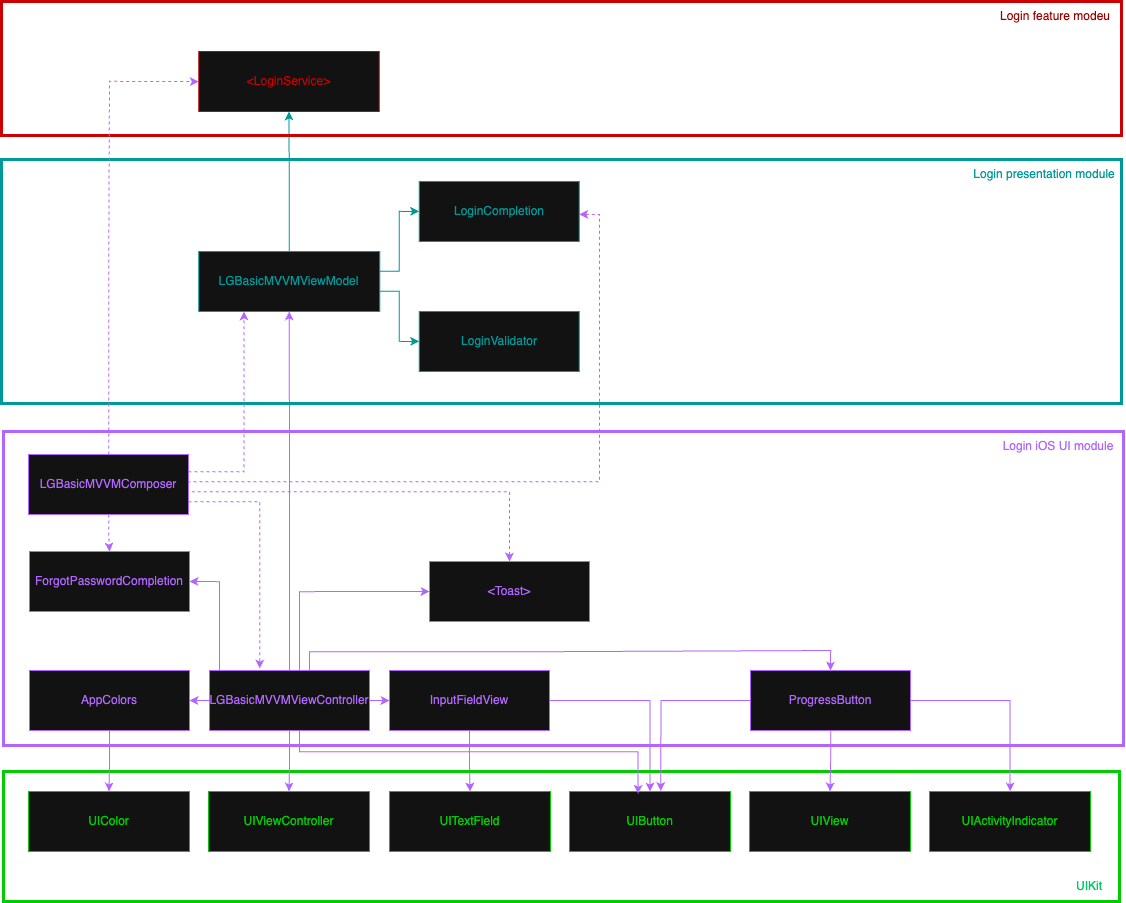

The diagram above was exported from draw.io. Its source (the exported page's mxGraphModel, read from the mxfile embedded in the PNG):
<mxGraphModel dx="1424" dy="637" grid="1" gridSize="10" guides="1" tooltips="1" connect="1" arrows="1" fold="1" page="1" pageScale="1" pageWidth="827" pageHeight="1169" math="0" shadow="0">
  <root>
    <mxCell id="0" />
    <mxCell id="1" parent="0" />
    <mxCell id="1TOxUHEk5hykWcYCHkwm-44" style="edgeStyle=orthogonalEdgeStyle;rounded=0;orthogonalLoop=1;jettySize=auto;html=1;entryX=0.5;entryY=0;entryDx=0;entryDy=0;strokeColor=#B266FF;" edge="1" parent="1" source="1TOxUHEk5hykWcYCHkwm-46" target="1TOxUHEk5hykWcYCHkwm-71">
      <mxGeometry relative="1" as="geometry" />
    </mxCell>
    <mxCell id="1TOxUHEk5hykWcYCHkwm-45" style="edgeStyle=orthogonalEdgeStyle;rounded=0;orthogonalLoop=1;jettySize=auto;html=1;entryX=0.5;entryY=0;entryDx=0;entryDy=0;strokeColor=#B266FF;" edge="1" parent="1" source="1TOxUHEk5hykWcYCHkwm-46" target="1TOxUHEk5hykWcYCHkwm-72">
      <mxGeometry relative="1" as="geometry" />
    </mxCell>
    <mxCell id="1TOxUHEk5hykWcYCHkwm-46" value="&lt;span style=&quot;color: light-dark(rgb(0, 0, 0), rgb(178, 102, 255));&quot;&gt;InputFieldView&lt;/span&gt;" style="rounded=0;whiteSpace=wrap;html=1;strokeColor=light-dark(#000000,#B266FF);" vertex="1" parent="1">
      <mxGeometry x="1490" y="1939" width="160" height="60" as="geometry" />
    </mxCell>
    <mxCell id="1TOxUHEk5hykWcYCHkwm-47" value="&lt;span style=&quot;color: light-dark(rgb(0, 0, 0), rgb(178, 102, 255));&quot;&gt;ForgotPasswordCompletion&lt;/span&gt;" style="rounded=0;whiteSpace=wrap;html=1;strokeColor=light-dark(#000000,#B266FF);" vertex="1" parent="1">
      <mxGeometry x="1130" y="1820" width="160" height="60" as="geometry" />
    </mxCell>
    <mxCell id="1TOxUHEk5hykWcYCHkwm-48" value="" style="rounded=0;whiteSpace=wrap;html=1;strokeColor=light-dark(#000000,#B266FF);fillColor=none;strokeWidth=3;" vertex="1" parent="1">
      <mxGeometry x="1104" y="1700" width="1120" height="314" as="geometry" />
    </mxCell>
    <mxCell id="1TOxUHEk5hykWcYCHkwm-49" value="" style="rounded=0;whiteSpace=wrap;html=1;strokeColor=light-dark(#000000,#00CC00);fillColor=none;strokeWidth=3;" vertex="1" parent="1">
      <mxGeometry x="1104" y="2040" width="1116" height="130" as="geometry" />
    </mxCell>
    <mxCell id="1TOxUHEk5hykWcYCHkwm-50" value="&lt;font style=&quot;color: light-dark(rgb(0, 0, 0), rgb(0, 204, 102));&quot;&gt;UIKit&lt;/font&gt;" style="text;html=1;align=center;verticalAlign=middle;whiteSpace=wrap;rounded=0;" vertex="1" parent="1">
      <mxGeometry x="2160" y="2140" width="60" height="30" as="geometry" />
    </mxCell>
    <mxCell id="1TOxUHEk5hykWcYCHkwm-51" value="&lt;font style=&quot;color: light-dark(rgb(0, 0, 0), rgb(178, 102, 255));&quot;&gt;Login iOS UI module&lt;/font&gt;" style="text;html=1;align=center;verticalAlign=middle;whiteSpace=wrap;rounded=0;" vertex="1" parent="1">
      <mxGeometry x="2098" y="1700" width="122" height="30" as="geometry" />
    </mxCell>
    <mxCell id="1TOxUHEk5hykWcYCHkwm-52" value="&lt;font style=&quot;color: light-dark(rgb(0, 0, 0), rgb(0, 153, 153));&quot;&gt;LoginCompletion&lt;/font&gt;" style="rounded=0;whiteSpace=wrap;html=1;strokeColor=light-dark(#000000,#009999);" vertex="1" parent="1">
      <mxGeometry x="1519.75" y="1450" width="160" height="60" as="geometry" />
    </mxCell>
    <mxCell id="1TOxUHEk5hykWcYCHkwm-53" style="edgeStyle=orthogonalEdgeStyle;rounded=0;orthogonalLoop=1;jettySize=auto;html=1;entryX=0.5;entryY=0;entryDx=0;entryDy=0;strokeColor=#B266FF;" edge="1" parent="1" source="1TOxUHEk5hykWcYCHkwm-55" target="1TOxUHEk5hykWcYCHkwm-73">
      <mxGeometry relative="1" as="geometry" />
    </mxCell>
    <mxCell id="1TOxUHEk5hykWcYCHkwm-54" style="edgeStyle=orthogonalEdgeStyle;rounded=0;orthogonalLoop=1;jettySize=auto;html=1;strokeColor=#B266FF;" edge="1" parent="1" source="1TOxUHEk5hykWcYCHkwm-55" target="1TOxUHEk5hykWcYCHkwm-74">
      <mxGeometry relative="1" as="geometry" />
    </mxCell>
    <mxCell id="1TOxUHEk5hykWcYCHkwm-55" value="&lt;span style=&quot;color: light-dark(rgb(0, 0, 0), rgb(178, 102, 255));&quot;&gt;ProgressButton&lt;/span&gt;" style="rounded=0;whiteSpace=wrap;html=1;strokeColor=light-dark(#000000,#B266FF);" vertex="1" parent="1">
      <mxGeometry x="1851" y="1939" width="160" height="60" as="geometry" />
    </mxCell>
    <mxCell id="1TOxUHEk5hykWcYCHkwm-56" value="&lt;font style=&quot;color: light-dark(rgb(0, 0, 0), rgb(204, 0, 0));&quot;&gt;&amp;lt;LoginService&amp;gt;&lt;/font&gt;" style="rounded=0;whiteSpace=wrap;html=1;strokeColor=light-dark(#000000,#CC0000);" vertex="1" parent="1">
      <mxGeometry x="1299.25" y="1320" width="180.5" height="60" as="geometry" />
    </mxCell>
    <mxCell id="1TOxUHEk5hykWcYCHkwm-57" value="&lt;span style=&quot;color: light-dark(rgb(0, 0, 0), rgb(178, 102, 255));&quot;&gt;&amp;lt;Toast&amp;gt;&lt;/span&gt;" style="rounded=0;whiteSpace=wrap;html=1;strokeColor=light-dark(#000000,#B266FF);" vertex="1" parent="1">
      <mxGeometry x="1530" y="1830" width="160" height="60" as="geometry" />
    </mxCell>
    <mxCell id="1TOxUHEk5hykWcYCHkwm-58" value="&lt;font style=&quot;color: light-dark(rgb(0, 0, 0), rgb(0, 153, 153));&quot;&gt;LoginValidator&lt;/font&gt;" style="rounded=0;whiteSpace=wrap;html=1;strokeColor=light-dark(#000000,#009999);" vertex="1" parent="1">
      <mxGeometry x="1519.75" y="1580" width="160" height="60" as="geometry" />
    </mxCell>
    <mxCell id="1TOxUHEk5hykWcYCHkwm-59" style="edgeStyle=orthogonalEdgeStyle;rounded=0;orthogonalLoop=1;jettySize=auto;html=1;entryX=0.5;entryY=0;entryDx=0;entryDy=0;strokeColor=#B266FF;" edge="1" parent="1" source="1TOxUHEk5hykWcYCHkwm-60" target="1TOxUHEk5hykWcYCHkwm-70">
      <mxGeometry relative="1" as="geometry" />
    </mxCell>
    <mxCell id="1TOxUHEk5hykWcYCHkwm-60" value="&lt;span style=&quot;color: light-dark(rgb(0, 0, 0), rgb(178, 102, 255));&quot;&gt;AppColors&lt;/span&gt;" style="rounded=0;whiteSpace=wrap;html=1;strokeColor=light-dark(#000000,#B266FF);" vertex="1" parent="1">
      <mxGeometry x="1130" y="1939" width="160" height="60" as="geometry" />
    </mxCell>
    <mxCell id="1TOxUHEk5hykWcYCHkwm-61" value="&lt;span style=&quot;color: light-dark(rgb(0, 0, 0), rgb(0, 204, 0));&quot;&gt;UIViewController&lt;/span&gt;" style="rounded=0;whiteSpace=wrap;html=1;strokeColor=light-dark(#000000,#00CC00);" vertex="1" parent="1">
      <mxGeometry x="1309" y="2060" width="161" height="60" as="geometry" />
    </mxCell>
    <mxCell id="1TOxUHEk5hykWcYCHkwm-62" style="edgeStyle=orthogonalEdgeStyle;rounded=0;orthogonalLoop=1;jettySize=auto;html=1;entryX=0.5;entryY=0;entryDx=0;entryDy=0;strokeColor=#B266FF;" edge="1" parent="1" source="1TOxUHEk5hykWcYCHkwm-69" target="1TOxUHEk5hykWcYCHkwm-61">
      <mxGeometry relative="1" as="geometry" />
    </mxCell>
    <mxCell id="1TOxUHEk5hykWcYCHkwm-63" style="edgeStyle=orthogonalEdgeStyle;rounded=0;orthogonalLoop=1;jettySize=auto;html=1;entryX=1;entryY=0.5;entryDx=0;entryDy=0;strokeColor=#B266FF;" edge="1" parent="1" source="1TOxUHEk5hykWcYCHkwm-69" target="1TOxUHEk5hykWcYCHkwm-60">
      <mxGeometry relative="1" as="geometry" />
    </mxCell>
    <mxCell id="1TOxUHEk5hykWcYCHkwm-64" style="edgeStyle=orthogonalEdgeStyle;rounded=0;orthogonalLoop=1;jettySize=auto;html=1;entryX=0;entryY=0.5;entryDx=0;entryDy=0;strokeColor=#B266FF;" edge="1" parent="1" source="1TOxUHEk5hykWcYCHkwm-69" target="1TOxUHEk5hykWcYCHkwm-46">
      <mxGeometry relative="1" as="geometry" />
    </mxCell>
    <mxCell id="1TOxUHEk5hykWcYCHkwm-65" style="edgeStyle=orthogonalEdgeStyle;rounded=0;orthogonalLoop=1;jettySize=auto;html=1;entryX=1;entryY=0.5;entryDx=0;entryDy=0;strokeColor=#B266FF;" edge="1" parent="1" source="1TOxUHEk5hykWcYCHkwm-69" target="1TOxUHEk5hykWcYCHkwm-47">
      <mxGeometry relative="1" as="geometry">
        <Array as="points">
          <mxPoint x="1320" y="1850" />
        </Array>
      </mxGeometry>
    </mxCell>
    <mxCell id="1TOxUHEk5hykWcYCHkwm-66" style="edgeStyle=orthogonalEdgeStyle;rounded=0;orthogonalLoop=1;jettySize=auto;html=1;entryX=0.5;entryY=1;entryDx=0;entryDy=0;strokeColor=light-dark(#000000,#B266FF);" edge="1" parent="1" source="1TOxUHEk5hykWcYCHkwm-69" target="1TOxUHEk5hykWcYCHkwm-80">
      <mxGeometry relative="1" as="geometry">
        <mxPoint x="1390" y="1680" as="targetPoint" />
      </mxGeometry>
    </mxCell>
    <mxCell id="1TOxUHEk5hykWcYCHkwm-67" style="edgeStyle=orthogonalEdgeStyle;rounded=0;orthogonalLoop=1;jettySize=auto;html=1;entryX=0;entryY=0.5;entryDx=0;entryDy=0;strokeColor=light-dark(#000000,#B266FF);" edge="1" parent="1" source="1TOxUHEk5hykWcYCHkwm-69" target="1TOxUHEk5hykWcYCHkwm-57">
      <mxGeometry relative="1" as="geometry">
        <Array as="points">
          <mxPoint x="1400" y="1860" />
        </Array>
      </mxGeometry>
    </mxCell>
    <mxCell id="1TOxUHEk5hykWcYCHkwm-68" style="edgeStyle=orthogonalEdgeStyle;rounded=0;orthogonalLoop=1;jettySize=auto;html=1;entryX=0.5;entryY=0;entryDx=0;entryDy=0;strokeColor=light-dark(#000000,#B266FF);" edge="1" parent="1" source="1TOxUHEk5hykWcYCHkwm-69" target="1TOxUHEk5hykWcYCHkwm-55">
      <mxGeometry relative="1" as="geometry">
        <Array as="points">
          <mxPoint x="1410" y="1920" />
          <mxPoint x="1661" y="1920" />
          <mxPoint x="1931" y="1919" />
        </Array>
      </mxGeometry>
    </mxCell>
    <mxCell id="1TOxUHEk5hykWcYCHkwm-69" value="&lt;span style=&quot;color: light-dark(rgb(0, 0, 0), rgb(178, 102, 255));&quot;&gt;LGBasicMVVMViewController&lt;/span&gt;" style="rounded=0;whiteSpace=wrap;html=1;strokeColor=light-dark(#000000,#B266FF);" vertex="1" parent="1">
      <mxGeometry x="1310" y="1939" width="160" height="60" as="geometry" />
    </mxCell>
    <mxCell id="1TOxUHEk5hykWcYCHkwm-70" value="&lt;span style=&quot;color: light-dark(rgb(0, 0, 0), rgb(0, 204, 0));&quot;&gt;UIColor&lt;/span&gt;" style="rounded=0;whiteSpace=wrap;html=1;strokeColor=light-dark(#000000,#00CC00);" vertex="1" parent="1">
      <mxGeometry x="1129" y="2060" width="161" height="60" as="geometry" />
    </mxCell>
    <mxCell id="1TOxUHEk5hykWcYCHkwm-71" value="&lt;span style=&quot;color: light-dark(rgb(0, 0, 0), rgb(0, 204, 0));&quot;&gt;UITextField&lt;/span&gt;" style="rounded=0;whiteSpace=wrap;html=1;strokeColor=light-dark(#000000,#00CC00);" vertex="1" parent="1">
      <mxGeometry x="1490" y="2060" width="161" height="60" as="geometry" />
    </mxCell>
    <mxCell id="1TOxUHEk5hykWcYCHkwm-72" value="&lt;span style=&quot;color: light-dark(rgb(0, 0, 0), rgb(0, 204, 0));&quot;&gt;UIButton&lt;/span&gt;" style="rounded=0;whiteSpace=wrap;html=1;strokeColor=light-dark(#000000,#00CC00);" vertex="1" parent="1">
      <mxGeometry x="1670" y="2060" width="161" height="60" as="geometry" />
    </mxCell>
    <mxCell id="1TOxUHEk5hykWcYCHkwm-73" value="&lt;span style=&quot;color: light-dark(rgb(0, 0, 0), rgb(0, 204, 0));&quot;&gt;UIView&lt;/span&gt;" style="rounded=0;whiteSpace=wrap;html=1;strokeColor=light-dark(#000000,#00CC00);" vertex="1" parent="1">
      <mxGeometry x="1850" y="2060" width="161" height="60" as="geometry" />
    </mxCell>
    <mxCell id="1TOxUHEk5hykWcYCHkwm-74" value="&lt;span style=&quot;color: light-dark(rgb(0, 0, 0), rgb(0, 204, 0));&quot;&gt;UIActivityIndicator&lt;/span&gt;" style="rounded=0;whiteSpace=wrap;html=1;strokeColor=light-dark(#000000,#00CC00);" vertex="1" parent="1">
      <mxGeometry x="2030" y="2060" width="161" height="60" as="geometry" />
    </mxCell>
    <mxCell id="1TOxUHEk5hykWcYCHkwm-75" style="edgeStyle=orthogonalEdgeStyle;rounded=0;orthogonalLoop=1;jettySize=auto;html=1;entryX=0.567;entryY=-0.006;entryDx=0;entryDy=0;entryPerimeter=0;strokeColor=#B266FF;" edge="1" parent="1" source="1TOxUHEk5hykWcYCHkwm-55" target="1TOxUHEk5hykWcYCHkwm-72">
      <mxGeometry relative="1" as="geometry" />
    </mxCell>
    <mxCell id="1TOxUHEk5hykWcYCHkwm-76" style="edgeStyle=orthogonalEdgeStyle;rounded=0;orthogonalLoop=1;jettySize=auto;html=1;entryX=0.426;entryY=0.038;entryDx=0;entryDy=0;entryPerimeter=0;strokeColor=#B266FF;" edge="1" parent="1" source="1TOxUHEk5hykWcYCHkwm-69" target="1TOxUHEk5hykWcYCHkwm-72">
      <mxGeometry relative="1" as="geometry">
        <Array as="points">
          <mxPoint x="1400" y="2020" />
          <mxPoint x="1739" y="2020" />
        </Array>
      </mxGeometry>
    </mxCell>
    <mxCell id="1TOxUHEk5hykWcYCHkwm-77" style="edgeStyle=orthogonalEdgeStyle;rounded=0;orthogonalLoop=1;jettySize=auto;html=1;entryX=0;entryY=0.5;entryDx=0;entryDy=0;strokeColor=light-dark(#000000,#009999);" edge="1" parent="1" source="1TOxUHEk5hykWcYCHkwm-80" target="1TOxUHEk5hykWcYCHkwm-52">
      <mxGeometry relative="1" as="geometry">
        <Array as="points">
          <mxPoint x="1499.75" y="1540" />
          <mxPoint x="1499.75" y="1480" />
        </Array>
      </mxGeometry>
    </mxCell>
    <mxCell id="1TOxUHEk5hykWcYCHkwm-78" style="edgeStyle=orthogonalEdgeStyle;rounded=0;orthogonalLoop=1;jettySize=auto;html=1;entryX=0;entryY=0.5;entryDx=0;entryDy=0;strokeColor=light-dark(#000000,#009999);" edge="1" parent="1" source="1TOxUHEk5hykWcYCHkwm-80" target="1TOxUHEk5hykWcYCHkwm-58">
      <mxGeometry relative="1" as="geometry">
        <Array as="points">
          <mxPoint x="1499.75" y="1560" />
          <mxPoint x="1499.75" y="1610" />
        </Array>
      </mxGeometry>
    </mxCell>
    <mxCell id="1TOxUHEk5hykWcYCHkwm-79" style="edgeStyle=orthogonalEdgeStyle;rounded=0;orthogonalLoop=1;jettySize=auto;html=1;entryX=0.5;entryY=1;entryDx=0;entryDy=0;strokeColor=light-dark(#000000,#009999);" edge="1" parent="1" source="1TOxUHEk5hykWcYCHkwm-80" target="1TOxUHEk5hykWcYCHkwm-56">
      <mxGeometry relative="1" as="geometry" />
    </mxCell>
    <mxCell id="1TOxUHEk5hykWcYCHkwm-80" value="&lt;font style=&quot;color: light-dark(rgb(0, 0, 0), rgb(0, 153, 153));&quot;&gt;LGBasicMVVMViewModel&lt;/font&gt;" style="rounded=0;whiteSpace=wrap;html=1;strokeColor=light-dark(#000000,#009999);" vertex="1" parent="1">
      <mxGeometry x="1299.25" y="1520" width="181" height="60" as="geometry" />
    </mxCell>
    <mxCell id="1TOxUHEk5hykWcYCHkwm-81" value="" style="rounded=0;whiteSpace=wrap;html=1;strokeColor=light-dark(#000000,#009999);fillColor=none;strokeWidth=3;" vertex="1" parent="1">
      <mxGeometry x="1102" y="1428" width="1120" height="244" as="geometry" />
    </mxCell>
    <mxCell id="1TOxUHEk5hykWcYCHkwm-82" value="" style="rounded=0;whiteSpace=wrap;html=1;strokeColor=light-dark(#000000,#CC0000);fillColor=none;strokeWidth=3;" vertex="1" parent="1">
      <mxGeometry x="1102" y="1270" width="1120" height="134" as="geometry" />
    </mxCell>
    <mxCell id="1TOxUHEk5hykWcYCHkwm-83" value="&lt;font style=&quot;color: light-dark(rgb(0, 0, 0), rgb(0, 153, 153));&quot;&gt;Login presentation module&lt;/font&gt;" style="text;html=1;align=center;verticalAlign=middle;whiteSpace=wrap;rounded=0;" vertex="1" parent="1">
      <mxGeometry x="2070" y="1428" width="150" height="30" as="geometry" />
    </mxCell>
    <mxCell id="1TOxUHEk5hykWcYCHkwm-85" style="edgeStyle=orthogonalEdgeStyle;rounded=0;orthogonalLoop=1;jettySize=auto;html=1;entryX=0.5;entryY=0;entryDx=0;entryDy=0;strokeColor=light-dark(#000000,#B266FF);dashed=1;" edge="1" parent="1" source="1TOxUHEk5hykWcYCHkwm-84" target="1TOxUHEk5hykWcYCHkwm-47">
      <mxGeometry relative="1" as="geometry" />
    </mxCell>
    <mxCell id="1TOxUHEk5hykWcYCHkwm-87" style="edgeStyle=orthogonalEdgeStyle;rounded=0;orthogonalLoop=1;jettySize=auto;html=1;strokeColor=light-dark(#000000,#B266FF);dashed=1;" edge="1" parent="1">
      <mxGeometry relative="1" as="geometry">
        <mxPoint x="1289" y="1763.0232558139537" as="sourcePoint" />
        <mxPoint x="1610" y="1830" as="targetPoint" />
        <Array as="points">
          <mxPoint x="1289" y="1760" />
          <mxPoint x="1610" y="1760" />
        </Array>
      </mxGeometry>
    </mxCell>
    <mxCell id="1TOxUHEk5hykWcYCHkwm-89" style="edgeStyle=orthogonalEdgeStyle;rounded=0;orthogonalLoop=1;jettySize=auto;html=1;entryX=0.25;entryY=1;entryDx=0;entryDy=0;strokeColor=light-dark(#000000,#B266FF);dashed=1;" edge="1" parent="1" source="1TOxUHEk5hykWcYCHkwm-84" target="1TOxUHEk5hykWcYCHkwm-80">
      <mxGeometry relative="1" as="geometry">
        <Array as="points">
          <mxPoint x="1345" y="1740" />
        </Array>
      </mxGeometry>
    </mxCell>
    <mxCell id="1TOxUHEk5hykWcYCHkwm-90" style="edgeStyle=orthogonalEdgeStyle;rounded=0;orthogonalLoop=1;jettySize=auto;html=1;entryX=1;entryY=0.5;entryDx=0;entryDy=0;strokeColor=light-dark(#000000,#B266FF);dashed=1;" edge="1" parent="1">
      <mxGeometry relative="1" as="geometry">
        <mxPoint x="1289" y="1743" as="sourcePoint" />
        <mxPoint x="1679.75" y="1483.0000000000002" as="targetPoint" />
        <Array as="points">
          <mxPoint x="1289" y="1750" />
          <mxPoint x="1700" y="1750" />
          <mxPoint x="1700" y="1483" />
        </Array>
      </mxGeometry>
    </mxCell>
    <mxCell id="1TOxUHEk5hykWcYCHkwm-92" style="edgeStyle=orthogonalEdgeStyle;rounded=0;orthogonalLoop=1;jettySize=auto;html=1;entryX=0;entryY=0.5;entryDx=0;entryDy=0;dashed=1;strokeColor=light-dark(#000000,#B266FF);" edge="1" parent="1" source="1TOxUHEk5hykWcYCHkwm-84" target="1TOxUHEk5hykWcYCHkwm-56">
      <mxGeometry relative="1" as="geometry">
        <Array as="points">
          <mxPoint x="1209" y="1552" />
          <mxPoint x="1210" y="1350" />
        </Array>
      </mxGeometry>
    </mxCell>
    <mxCell id="1TOxUHEk5hykWcYCHkwm-84" value="&lt;span style=&quot;color: light-dark(rgb(0, 0, 0), rgb(178, 102, 255));&quot;&gt;LGBasicMVVMComposer&lt;/span&gt;" style="rounded=0;whiteSpace=wrap;html=1;strokeColor=light-dark(#000000,#B266FF);" vertex="1" parent="1">
      <mxGeometry x="1129" y="1723" width="160" height="60" as="geometry" />
    </mxCell>
    <mxCell id="1TOxUHEk5hykWcYCHkwm-88" style="edgeStyle=orthogonalEdgeStyle;rounded=0;orthogonalLoop=1;jettySize=auto;html=1;entryX=0.314;entryY=-0.033;entryDx=0;entryDy=0;entryPerimeter=0;strokeColor=light-dark(#000000,#B266FF);dashed=1;" edge="1" parent="1" source="1TOxUHEk5hykWcYCHkwm-84" target="1TOxUHEk5hykWcYCHkwm-69">
      <mxGeometry relative="1" as="geometry">
        <Array as="points">
          <mxPoint x="1360" y="1770" />
        </Array>
      </mxGeometry>
    </mxCell>
    <mxCell id="1TOxUHEk5hykWcYCHkwm-93" value="&lt;font style=&quot;color: light-dark(rgb(0, 0, 0), rgb(153, 0, 0));&quot;&gt;Login feature modeu&lt;/font&gt;" style="text;html=1;align=center;verticalAlign=middle;whiteSpace=wrap;rounded=0;" vertex="1" parent="1">
      <mxGeometry x="2092" y="1270" width="128" height="30" as="geometry" />
    </mxCell>
  </root>
</mxGraphModel>